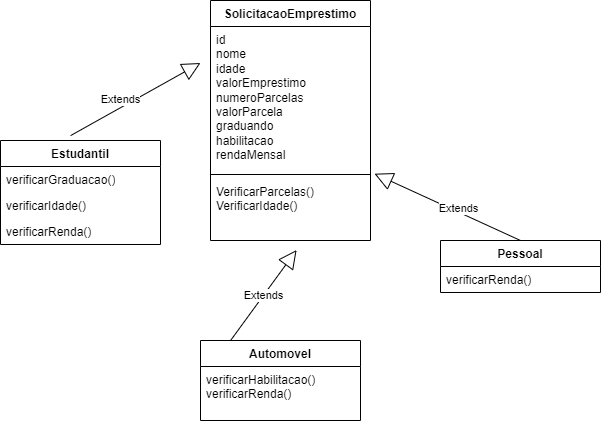

The diagram above was exported from draw.io. Its source (the exported page's mxGraphModel, read from the mxfile embedded in the PNG):
<mxGraphModel dx="1434" dy="758" grid="1" gridSize="10" guides="1" tooltips="1" connect="1" arrows="1" fold="1" page="1" pageScale="1" pageWidth="827" pageHeight="1169" math="0" shadow="0">
  <root>
    <mxCell id="0" />
    <mxCell id="1" parent="0" />
    <mxCell id="Ppc9yy2iKLOlkA7RLg43-1" value="Estudantil" style="swimlane;fontStyle=1;align=center;verticalAlign=top;childLayout=stackLayout;horizontal=1;startSize=26;horizontalStack=0;resizeParent=1;resizeParentMax=0;resizeLast=0;collapsible=1;marginBottom=0;whiteSpace=wrap;html=1;" parent="1" vertex="1">
      <mxGeometry x="140" y="150" width="160" height="104" as="geometry" />
    </mxCell>
    <mxCell id="Ppc9yy2iKLOlkA7RLg43-4" value="verificarGraduacao()" style="text;strokeColor=none;fillColor=none;align=left;verticalAlign=top;spacingLeft=4;spacingRight=4;overflow=hidden;rotatable=0;points=[[0,0.5],[1,0.5]];portConstraint=eastwest;whiteSpace=wrap;html=1;" parent="Ppc9yy2iKLOlkA7RLg43-1" vertex="1">
      <mxGeometry y="26" width="160" height="26" as="geometry" />
    </mxCell>
    <mxCell id="NEHMBBMUKlTakI-landb-1" value="verificarIdade()" style="text;strokeColor=none;fillColor=none;align=left;verticalAlign=top;spacingLeft=4;spacingRight=4;overflow=hidden;rotatable=0;points=[[0,0.5],[1,0.5]];portConstraint=eastwest;whiteSpace=wrap;html=1;" vertex="1" parent="Ppc9yy2iKLOlkA7RLg43-1">
      <mxGeometry y="52" width="160" height="26" as="geometry" />
    </mxCell>
    <mxCell id="NEHMBBMUKlTakI-landb-2" value="verificarRenda()" style="text;strokeColor=none;fillColor=none;align=left;verticalAlign=top;spacingLeft=4;spacingRight=4;overflow=hidden;rotatable=0;points=[[0,0.5],[1,0.5]];portConstraint=eastwest;whiteSpace=wrap;html=1;" vertex="1" parent="Ppc9yy2iKLOlkA7RLg43-1">
      <mxGeometry y="78" width="160" height="26" as="geometry" />
    </mxCell>
    <mxCell id="Ppc9yy2iKLOlkA7RLg43-5" value="SolicitacaoEmprestimo" style="swimlane;fontStyle=1;align=center;verticalAlign=top;childLayout=stackLayout;horizontal=1;startSize=26;horizontalStack=0;resizeParent=1;resizeParentMax=0;resizeLast=0;collapsible=1;marginBottom=0;whiteSpace=wrap;html=1;" parent="1" vertex="1">
      <mxGeometry x="350" y="10" width="160" height="240" as="geometry" />
    </mxCell>
    <mxCell id="Ppc9yy2iKLOlkA7RLg43-6" value="id&lt;br&gt;nome&lt;br&gt;idade&lt;br&gt;valorEmprestimo&lt;br&gt;numeroParcelas&lt;br&gt;valorParcela&lt;br&gt;graduando&lt;br&gt;habilitacao&lt;br&gt;rendaMensal" style="text;strokeColor=none;fillColor=none;align=left;verticalAlign=top;spacingLeft=4;spacingRight=4;overflow=hidden;rotatable=0;points=[[0,0.5],[1,0.5]];portConstraint=eastwest;whiteSpace=wrap;html=1;" parent="Ppc9yy2iKLOlkA7RLg43-5" vertex="1">
      <mxGeometry y="26" width="160" height="144" as="geometry" />
    </mxCell>
    <mxCell id="Ppc9yy2iKLOlkA7RLg43-7" value="" style="line;strokeWidth=1;fillColor=none;align=left;verticalAlign=middle;spacingTop=-1;spacingLeft=3;spacingRight=3;rotatable=0;labelPosition=right;points=[];portConstraint=eastwest;strokeColor=inherit;" parent="Ppc9yy2iKLOlkA7RLg43-5" vertex="1">
      <mxGeometry y="170" width="160" height="8" as="geometry" />
    </mxCell>
    <mxCell id="Ppc9yy2iKLOlkA7RLg43-8" value="VerificarParcelas()&lt;br&gt;VerificarIdade()" style="text;strokeColor=none;fillColor=none;align=left;verticalAlign=top;spacingLeft=4;spacingRight=4;overflow=hidden;rotatable=0;points=[[0,0.5],[1,0.5]];portConstraint=eastwest;whiteSpace=wrap;html=1;" parent="Ppc9yy2iKLOlkA7RLg43-5" vertex="1">
      <mxGeometry y="178" width="160" height="62" as="geometry" />
    </mxCell>
    <mxCell id="Ppc9yy2iKLOlkA7RLg43-9" value="Automovel" style="swimlane;fontStyle=1;align=center;verticalAlign=top;childLayout=stackLayout;horizontal=1;startSize=26;horizontalStack=0;resizeParent=1;resizeParentMax=0;resizeLast=0;collapsible=1;marginBottom=0;whiteSpace=wrap;html=1;" parent="1" vertex="1">
      <mxGeometry x="340" y="350" width="160" height="80" as="geometry" />
    </mxCell>
    <mxCell id="Ppc9yy2iKLOlkA7RLg43-12" value="verificarHabilitacao()&lt;br&gt;verificarRenda()" style="text;strokeColor=none;fillColor=none;align=left;verticalAlign=top;spacingLeft=4;spacingRight=4;overflow=hidden;rotatable=0;points=[[0,0.5],[1,0.5]];portConstraint=eastwest;whiteSpace=wrap;html=1;" parent="Ppc9yy2iKLOlkA7RLg43-9" vertex="1">
      <mxGeometry y="26" width="160" height="54" as="geometry" />
    </mxCell>
    <mxCell id="Ppc9yy2iKLOlkA7RLg43-13" value="Pessoal" style="swimlane;fontStyle=1;align=center;verticalAlign=top;childLayout=stackLayout;horizontal=1;startSize=26;horizontalStack=0;resizeParent=1;resizeParentMax=0;resizeLast=0;collapsible=1;marginBottom=0;whiteSpace=wrap;html=1;" parent="1" vertex="1">
      <mxGeometry x="580" y="250" width="160" height="52" as="geometry" />
    </mxCell>
    <mxCell id="Ppc9yy2iKLOlkA7RLg43-16" value="&lt;span style=&quot;font-weight: normal;&quot;&gt;verificarRenda()&lt;/span&gt;" style="text;strokeColor=none;fillColor=none;align=left;verticalAlign=top;spacingLeft=4;spacingRight=4;overflow=hidden;rotatable=0;points=[[0,0.5],[1,0.5]];portConstraint=eastwest;whiteSpace=wrap;html=1;fontStyle=1" parent="Ppc9yy2iKLOlkA7RLg43-13" vertex="1">
      <mxGeometry y="26" width="160" height="26" as="geometry" />
    </mxCell>
    <mxCell id="Ppc9yy2iKLOlkA7RLg43-17" value="Extends" style="endArrow=block;endSize=16;endFill=0;html=1;rounded=0;entryX=0.538;entryY=1.154;entryDx=0;entryDy=0;entryPerimeter=0;exitX=0.188;exitY=0;exitDx=0;exitDy=0;exitPerimeter=0;" parent="1" source="Ppc9yy2iKLOlkA7RLg43-9" target="Ppc9yy2iKLOlkA7RLg43-8" edge="1">
      <mxGeometry width="160" relative="1" as="geometry">
        <mxPoint x="330" y="170" as="sourcePoint" />
        <mxPoint x="490" y="170" as="targetPoint" />
      </mxGeometry>
    </mxCell>
    <mxCell id="Ppc9yy2iKLOlkA7RLg43-18" value="Extends" style="endArrow=block;endSize=16;endFill=0;html=1;rounded=0;exitX=0.438;exitY=-0.047;exitDx=0;exitDy=0;exitPerimeter=0;" parent="1" source="Ppc9yy2iKLOlkA7RLg43-1" edge="1">
      <mxGeometry x="-0.1805" y="7" width="160" relative="1" as="geometry">
        <mxPoint x="180" y="72.5" as="sourcePoint" />
        <mxPoint x="340" y="72.5" as="targetPoint" />
        <mxPoint as="offset" />
      </mxGeometry>
    </mxCell>
    <mxCell id="Ppc9yy2iKLOlkA7RLg43-19" value="Extends" style="endArrow=block;endSize=16;endFill=0;html=1;rounded=0;exitX=0.5;exitY=0;exitDx=0;exitDy=0;entryX=1.025;entryY=-0.077;entryDx=0;entryDy=0;entryPerimeter=0;" parent="1" source="Ppc9yy2iKLOlkA7RLg43-13" target="Ppc9yy2iKLOlkA7RLg43-8" edge="1">
      <mxGeometry x="-0.1271" y="-3" width="160" relative="1" as="geometry">
        <mxPoint x="540" y="100" as="sourcePoint" />
        <mxPoint x="640" y="42.5" as="targetPoint" />
        <mxPoint as="offset" />
      </mxGeometry>
    </mxCell>
  </root>
</mxGraphModel>